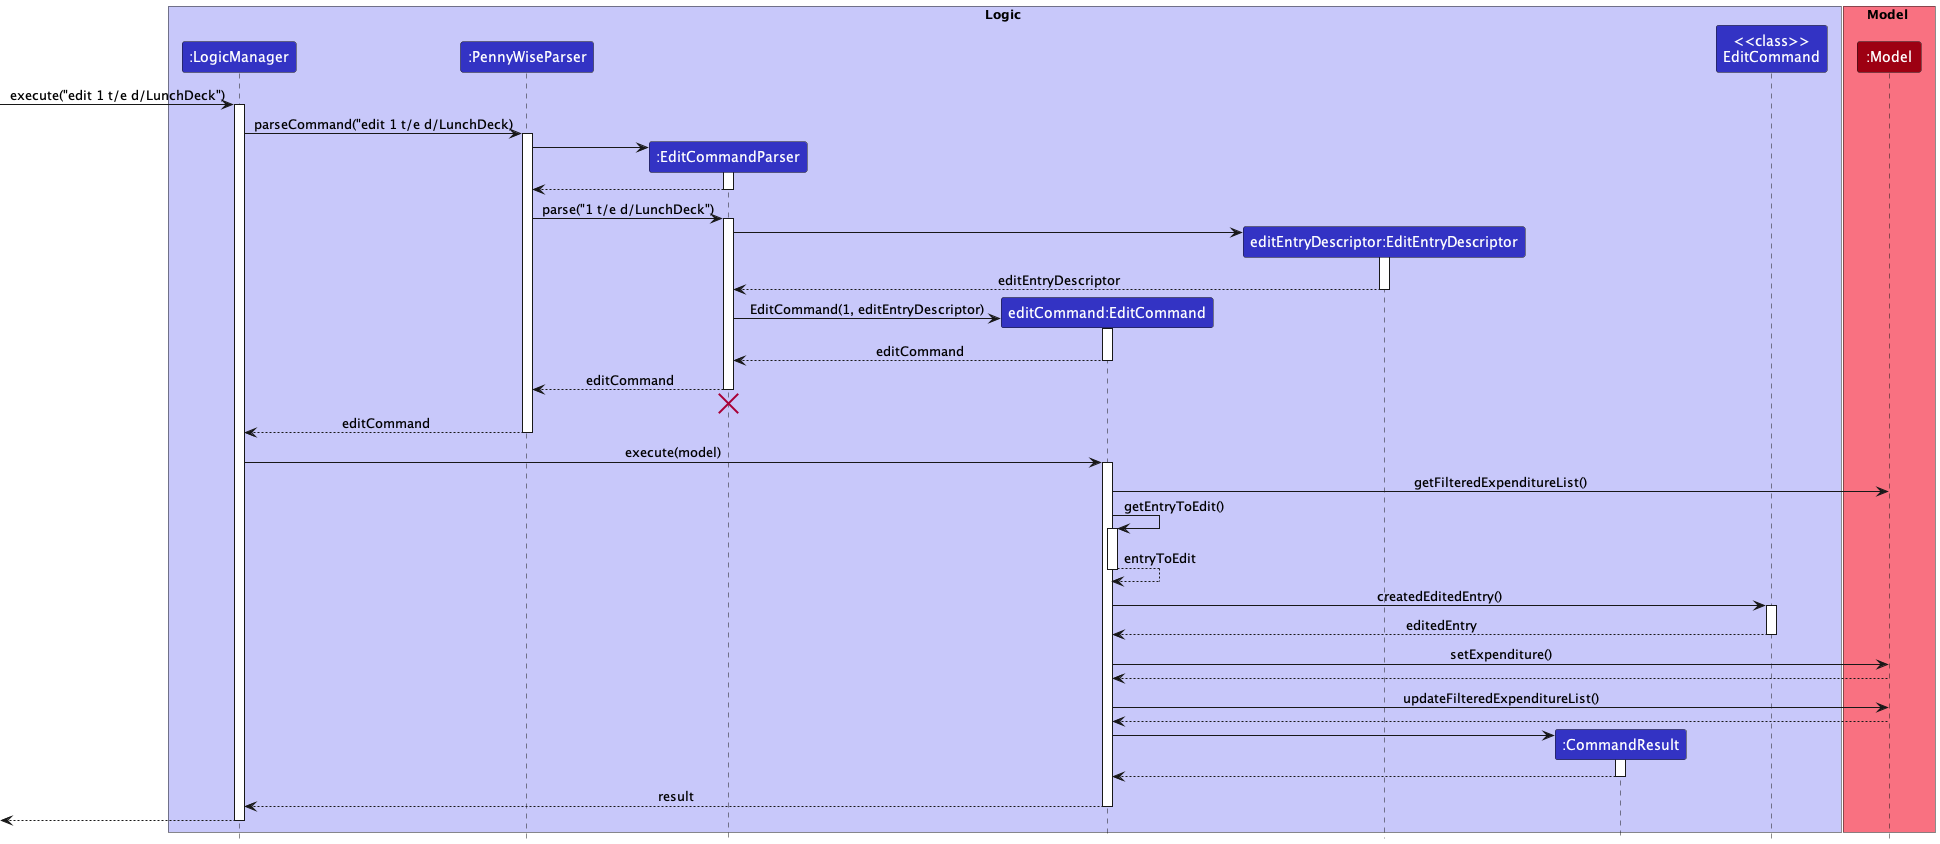

The diagram above was rendered by PlantUML. Its source (embedded in the PNG):
@startuml
!include style.puml

box Logic LOGIC_COLOR_T1
participant ":LogicManager" as LogicManager LOGIC_COLOR
participant ":PennyWiseParser" as PennyWiseParser LOGIC_COLOR
participant ":EditCommandParser" as EditCommandParser LOGIC_COLOR
participant "editCommand:EditCommand" as EditCommand LOGIC_COLOR
participant "editEntryDescriptor:EditEntryDescriptor" as EditEntryDescriptor LOGIC_COLOR
participant ":CommandResult" as CommandResult LOGIC_COLOR
participant "<<class>>\nEditCommand" as EditCommandClass LOGIC_COLOR
end box

box Model MODEL_COLOR_T1
participant ":Model" as Model MODEL_COLOR
end box

[-> LogicManager : execute("edit 1 t/e d/LunchDeck")
activate LogicManager

LogicManager -> PennyWiseParser : parseCommand("edit 1 t/e d/LunchDeck)
activate PennyWiseParser

create EditCommandParser
PennyWiseParser -> EditCommandParser
activate EditCommandParser

EditCommandParser --> PennyWiseParser
deactivate EditCommandParser

PennyWiseParser -> EditCommandParser : parse("1 t/e d/LunchDeck")
activate EditCommandParser

create EditEntryDescriptor
EditCommandParser -> EditEntryDescriptor
activate EditEntryDescriptor
EditEntryDescriptor --> EditCommandParser : editEntryDescriptor
deactivate EditEntryDescriptor

create EditCommand
EditCommandParser -> EditCommand: EditCommand(1, editEntryDescriptor)
activate EditCommand
EditCommand --> EditCommandParser: editCommand
deactivate EditCommand

EditCommandParser --> PennyWiseParser : editCommand
deactivate EditCommandParser
'Hidden arrow to position the destroy marker below the end of the activation bar.
EditCommandParser -[hidden]-> PennyWiseParser
destroy EditCommandParser

PennyWiseParser --> LogicManager : editCommand
deactivate PennyWiseParser

LogicManager -> EditCommand : execute(model)
activate EditCommand

EditCommand -> Model :getFilteredExpenditureList()

EditCommand -> EditCommand: getEntryToEdit()
activate EditCommand
return entryToEdit

EditCommand -> EditCommandClass :createdEditedEntry()
activate EditCommandClass
return editedEntry
deactivate EditCommandClass

EditCommand -> Model : setExpenditure()
Model --> EditCommand

EditCommand -> Model : updateFilteredExpenditureList()
Model --> EditCommand

create CommandResult
EditCommand -> CommandResult
activate CommandResult

CommandResult --> EditCommand
deactivate CommandResult

EditCommand --> LogicManager : result
deactivate EditCommand

[<--LogicManager
deactivate LogicManager
@enduml